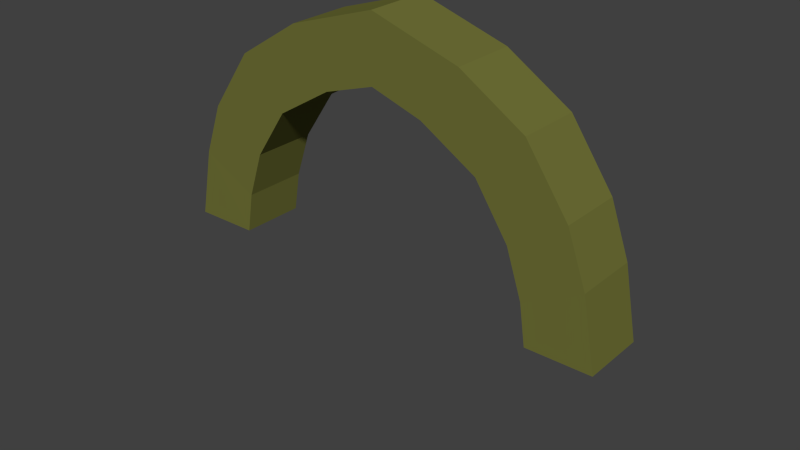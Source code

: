 # Source: Door.blend  (saved by Blender 2.63.0; exported with 4.5.12 LTS)
import bpy
from mathutils import Matrix  # noqa: F401  (used for matrix-valued properties, if any)

bpy.ops.wm.read_factory_settings(use_empty=True)
scene = bpy.context.scene
scene.name = 'Scene'

# ---- collections
col_collection_1 = bpy.data.collections.new('Collection 1'); scene.collection.children.link(col_collection_1)

# ---- materials (node trees are filled in below, after node groups)
mat_door = bpy.data.materials.new('Door')
mat_door.alpha_threshold = 0.0
mat_door.use_transparent_shadow = False
mat_door.diffuse_color = (0.02439, 0.009305, 0.0, 1.0)
mat_door.specular_color = (0.1256, 0.03518, 0.01262)
mat_door.roughness = 0.5
mat_door.line_color = (0.0, 0.0, 0.0, 1.0)
mat_wall = bpy.data.materials.new('Wall')
mat_wall.alpha_threshold = 0.0
mat_wall.use_transparent_shadow = False
mat_wall.diffuse_color = (0.162, 0.1665, 0.0384, 1.0)
mat_wall.specular_color = (0.7605, 1.0, 0.2391)
mat_wall.roughness = 0.5
mat_wall.line_color = (0.0, 0.0, 0.0, 1.0)

# ---- material node trees

# ---- world
world_world = bpy.data.worlds.new('World'); scene.world = world_world
world_world.color = (0.05088, 0.05088, 0.05088)
world_world.use_sun_shadow = False
world_world.sun_shadow_jitter_overblur = 0.0
world_world.cycles.sampling_method = 'MANUAL'
world_world.cycles.sample_map_resolution = 256

# ---- meshes
me_door_right = bpy.data.meshes.new('Door_Right')
me_door_right.from_pydata([(0.5, 0.1, 0.5), (0.5, 0.1, 2.98e-08), (0.4808, 0.1015, 0.6245), (0.4332, 0.1015, 0.7674), (0.3312, 0.1015, 0.9209), (0.1593, 0.1015, 1.025), (0.0, 0.1019, 1.076), (0.0, 0.1, 2.98e-08), (0.5, 0.125, 0.5), (0.5, 0.125, 2.98e-08), (0.4808, 0.1265, 0.6245), (0.4332, 0.1265, 0.7674), (0.3312, 0.1265, 0.9209), (0.1593, 0.1265, 1.025), (0.0, 0.1269, 1.076), (0.0, 0.125, 2.98e-08)], [], [(6, 7, 5), (5, 7, 4), (4, 7, 3), (3, 7, 2), (2, 7, 0), (0, 7, 1), (14, 13, 15), (13, 12, 15), (12, 11, 15), (11, 10, 15), (10, 8, 15), (8, 9, 15), (12, 4, 3, 11), (7, 15, 9, 1), (11, 3, 2, 10), (14, 6, 5, 13), (10, 2, 0, 8), (6, 14, 15, 7), (13, 5, 4, 12), (8, 0, 1, 9)])
me_door_right.polygons.foreach_set('material_index', [1, 1, 1, 1, 1, 1, 1, 1, 1, 1, 1, 1, 1, 1, 1, 1, 1, 1, 1, 1])
_uv = me_door_right.uv_layers.new(name='UVMap')
_uv.uv.foreach_set('vector', [0.4951, 0.9968, 0.4951, 0.00373, 0.6432, 0.9673, 0.6432, 0.9673, 0.4951, 0.00373, 0.7878, 0.8639, 0.7878, 0.8639, 0.4951, 0.00373, 0.872, 0.7185, 0.872, 0.7185, 0.4951, 0.00373, 0.8875, 0.5644, 0.8875, 0.5644, 0.4951, 0.00373, 0.8886, 0.4382, 0.8886, 0.4382, 0.4951, 0.00373, 0.8886, 0.00373, 0.4951, 0.9968, 0.6432, 0.9673, 0.4951, 0.00373, 0.6432, 0.9673, 0.7878, 0.8639, 0.4951, 0.00373, 0.7878, 0.8639, 0.872, 0.7185, 0.4951, 0.00373, 0.872, 0.7185, 0.8875, 0.5644, 0.4951, 0.00373, 0.8875, 0.5644, 0.8886, 0.4382, 0.4951, 0.00373, 0.8886, 0.4382, 0.8886, 0.00373, 0.4951, 0.00373, 0.7878, 0.8639, 0.7878, 0.8639, 0.872, 0.7185, 0.872, 0.7185, 0.4951, 0.00373, 0.4951, 0.00373, 0.8886, 0.00373, 0.8886, 0.00373, 0.872, 0.7185, 0.872, 0.7185, 0.8875, 0.5644, 0.8875, 0.5644, 0.4951, 0.9968, 0.4951, 0.9968, 0.6432, 0.9673, 0.6432, 0.9673, 0.8875, 0.5644, 0.8875, 0.5644, 0.8886, 0.4382, 0.8886, 0.4382, 0.4951, 0.9968, 0.4951, 0.9968, 0.4951, 0.00373, 0.4951, 0.00373, 0.6432, 0.9673, 0.6432, 0.9673, 0.7878, 0.8639, 0.7878, 0.8639, 0.8886, 0.4382, 0.8886, 0.4382, 0.8886, 0.00373, 0.8886, 0.00373])
me_door_right.materials.append(None)
me_door_right.materials.append(mat_door)
me_door_right.use_remesh_preserve_volume = False
me_door_right.use_remesh_preserve_attributes = False
me_door_right.use_mirror_vertex_groups = False
me_door_right.update()
me_door_left = bpy.data.meshes.new('Door_Left')
me_door_left.from_pydata([(0.0, 0.1019, 1.076), (-0.5, 0.1, 0.5), (-0.5, 0.1, 2.98e-08), (-0.4808, 0.1015, 0.6245), (-0.4332, 0.1015, 0.7674), (-0.3312, 0.1015, 0.9209), (-0.1593, 0.1015, 1.025), (0.0, 0.1, 2.98e-08), (0.0, 0.1269, 1.076), (-0.5, 0.125, 0.5), (-0.5, 0.125, 2.98e-08), (-0.4808, 0.1265, 0.6245), (-0.4332, 0.1265, 0.7674), (-0.3312, 0.1265, 0.9209), (-0.1593, 0.1265, 1.025), (0.0, 0.125, 2.98e-08)], [], [(7, 1, 2), (7, 3, 1), (7, 4, 3), (7, 5, 4), (7, 6, 5), (6, 7, 0), (15, 10, 9), (15, 9, 11), (15, 11, 12), (15, 12, 13), (15, 13, 14), (14, 8, 15), (6, 14, 13, 5), (1, 9, 10, 2), (5, 13, 12, 4), (15, 7, 2, 10), (4, 12, 11, 3), (8, 0, 7, 15), (14, 6, 0, 8), (3, 11, 9, 1)])
me_door_left.polygons.foreach_set('material_index', [1, 1, 1, 1, 1, 1, 1, 1, 1, 1, 1, 1, 1, 1, 1, 1, 1, 1, 1, 1])
_uv = me_door_left.uv_layers.new(name='UVMap')
_uv.uv.foreach_set('vector', [0.4946, 0.003869, 0.111, 0.4296, 0.111, 0.003869, 0.4946, 0.003869, 0.1117, 0.5376, 0.111, 0.4296, 0.4946, 0.003869, 0.1223, 0.6992, 0.1117, 0.5376, 0.4946, 0.003869, 0.2025, 0.8599, 0.1223, 0.6992, 0.4946, 0.003869, 0.3368, 0.9605, 0.2025, 0.8599, 0.3368, 0.9605, 0.4946, 0.003869, 0.4931, 0.996, 0.4946, 0.003869, 0.111, 0.003869, 0.111, 0.4296, 0.4946, 0.003869, 0.111, 0.4296, 0.1117, 0.5376, 0.4946, 0.003869, 0.1117, 0.5376, 0.1223, 0.6992, 0.4946, 0.003869, 0.1223, 0.6992, 0.2025, 0.8599, 0.4946, 0.003869, 0.2025, 0.8599, 0.3368, 0.9605, 0.3368, 0.9605, 0.4931, 0.996, 0.4946, 0.003869, 0.3368, 0.9605, 0.3368, 0.9605, 0.2025, 0.8599, 0.2025, 0.8599, 0.111, 0.4296, 0.111, 0.4296, 0.111, 0.003869, 0.111, 0.003869, 0.2025, 0.8599, 0.2025, 0.8599, 0.1223, 0.6992, 0.1223, 0.6992, 0.4946, 0.003869, 0.4946, 0.003869, 0.111, 0.003869, 0.111, 0.003869, 0.1223, 0.6992, 0.1223, 0.6992, 0.1117, 0.5376, 0.1117, 0.5376, 0.4931, 0.996, 0.4931, 0.996, 0.4946, 0.003869, 0.4946, 0.003869, 0.3368, 0.9605, 0.3368, 0.9605, 0.4931, 0.996, 0.4931, 0.996, 0.1117, 0.5376, 0.1117, 0.5376, 0.111, 0.4296, 0.111, 0.4296])
me_door_left.materials.append(None)
me_door_left.materials.append(mat_door)
me_door_left.use_remesh_preserve_volume = False
me_door_left.use_remesh_preserve_attributes = False
me_door_left.use_mirror_vertex_groups = False
me_door_left.update()
me_door_arc = bpy.data.meshes.new('Door_Arc')
me_door_arc.from_pydata([(0.5, -0.1, 0.5), (0.5, 0.1, 0.5), (0.7, 0.1, 0.5), (0.7, -0.1, 0.5), (0.4808, -0.09855, 0.6245), (0.4808, 0.1015, 0.6245), (0.6588, 0.1015, 0.7157), (0.6588, -0.09855, 0.7157), (0.4332, -0.09855, 0.7674), (0.4332, 0.1015, 0.7674), (0.6005, 0.1015, 0.877), (0.6005, -0.09855, 0.877), (0.3312, -0.09855, 0.9209), (0.3312, 0.1015, 0.9209), (0.4699, 0.1015, 1.065), (0.4699, -0.09855, 1.065), (0.1593, -0.09853, 1.025), (0.159, 0.1015, 1.025), (0.2726, 0.1014, 1.19), (0.2729, -0.09856, 1.189), (0.0, -0.09806, 1.076), (0.0, 0.1019, 1.076), (0.0, 0.1019, 1.276), (-0.5, -0.1, 0.5), (-0.5, 0.1, 0.5), (-0.7, 0.1, 0.5), (-0.7, -0.1, 0.5), (-0.4808, -0.09855, 0.6245), (-0.4808, 0.1015, 0.6245), (-0.6588, 0.1015, 0.7157), (-0.6588, -0.09855, 0.7157), (-0.4332, -0.09855, 0.7674), (-0.4332, 0.1015, 0.7674), (-0.6005, 0.1015, 0.877), (-0.6005, -0.09855, 0.877), (-0.3312, -0.09855, 0.9209), (-0.3312, 0.1015, 0.9209), (-0.4699, 0.1015, 1.065), (-0.4699, -0.09855, 1.065), (-0.1593, -0.09853, 1.025), (-0.159, 0.1015, 1.025), (-0.2726, 0.1014, 1.19), (-0.2729, -0.09856, 1.189), (0.0003458, -0.09809, 1.276)], [], [(6, 7, 3, 2), (4, 7, 11, 8), (0, 3, 7, 4), (5, 6, 2, 1), (1, 0, 4, 5), (8, 11, 15, 12), (5, 4, 8, 9), (9, 10, 6, 5), (10, 11, 7, 6), (18, 19, 15, 14), (9, 8, 12, 13), (13, 14, 10, 9), (14, 15, 11, 10), (21, 22, 18, 17), (12, 15, 19, 16), (13, 12, 16, 17), (17, 18, 14, 13), (43, 22, 21, 20), (22, 43, 19, 18), (16, 19, 43, 20), (17, 16, 20, 21), (29, 25, 26, 30), (27, 31, 34, 30), (23, 27, 30, 26), (28, 24, 25, 29), (24, 28, 27, 23), (31, 35, 38, 34), (28, 32, 31, 27), (32, 28, 29, 33), (33, 29, 30, 34), (41, 37, 38, 42), (32, 36, 35, 31), (36, 32, 33, 37), (37, 33, 34, 38), (35, 39, 42, 38), (36, 40, 39, 35), (40, 36, 37, 41), (21, 40, 41, 22), (39, 20, 43, 42), (40, 21, 20, 39), (22, 41, 42, 43)])
_uv = me_door_arc.uv_layers.new(name='UVMap')
_uv.uv.foreach_set('vector', [0.7922, 0.6198, 0.7946, 0.3827, 0.9953, 0.3799, 0.9928, 0.617, 0.83, 0.1634, 0.9543, 0.278, 0.9139, 0.4825, 0.7971, 0.3444, 0.8431, 0.005674, 0.9825, 0.004876, 0.9543, 0.278, 0.83, 0.1634, 0.8283, 0.8389, 0.9502, 0.7219, 0.9783, 0.9991, 0.8414, 0.999, 0.8303, 0.3979, 0.831, 0.5533, 0.7049, 0.5525, 0.7041, 0.3972, 0.7971, 0.3444, 0.9139, 0.4825, 0.8234, 0.721, 0.7264, 0.5391, 0.7041, 0.3972, 0.7049, 0.5525, 0.5465, 0.553, 0.5458, 0.3976, 0.7958, 0.6553, 0.9103, 0.5146, 0.9502, 0.7219, 0.8283, 0.8389, 0.6284, 0.6207, 0.6309, 0.3836, 0.7946, 0.3827, 0.7922, 0.6198, 0.2046, 0.6231, 0.2074, 0.386, 0.409, 0.3849, 0.4066, 0.622, 0.5458, 0.3976, 0.5465, 0.553, 0.3494, 0.5536, 0.3487, 0.3982, 0.7261, 0.458, 0.8211, 0.2729, 0.9103, 0.5146, 0.7958, 0.6553, 0.4066, 0.622, 0.409, 0.3849, 0.6309, 0.3836, 0.6284, 0.6207, 0.4995, 0.2585, 0.4995, 0.001485, 0.6861, 0.1125, 0.6083, 0.324, 0.7264, 0.5391, 0.8234, 0.721, 0.6863, 0.8793, 0.6067, 0.6714, 0.3487, 0.3982, 0.3494, 0.5536, 0.1612, 0.5541, 0.1601, 0.3988, 0.6083, 0.324, 0.6861, 0.1125, 0.8211, 0.2729, 0.7261, 0.458, 0.8968, 0.9929, 0.7947, 0.9933, 0.7945, 0.9047, 0.8965, 0.9044, -0.002559, 0.6248, 8.196e-05, 0.3877, 0.2074, 0.386, 0.2046, 0.6231, 0.6067, 0.6714, 0.6863, 0.8793, 0.4965, 0.9898, 0.4958, 0.7366, 0.1601, 0.3988, 0.1612, 0.5541, 0.02898, 0.5542, 0.02824, 0.3988, 0.9926, 0.39, 0.6967, 0.3889, 0.6991, 0.5974, 0.995, 0.5985, 0.1596, 0.1672, 0.1932, 0.3479, 0.07679, 0.4873, 0.03575, 0.2833, 0.146, 0.009661, 0.1596, 0.1672, 0.03575, 0.2833, 0.006579, 0.01046, 0.1703, 0.8383, 0.1571, 0.9983, 0.02021, 0.9981, 0.04846, 0.721, 0.3309, 0.7085, 0.3322, 0.8776, 0.1177, 0.8767, 0.1165, 0.7076, 0.1932, 0.3479, 0.2645, 0.5417, 0.1682, 0.7247, 0.07679, 0.4873, 0.7259, 0.351, 0.5961, 0.3508, 0.5968, 0.1954, 0.7265, 0.1956, 0.2029, 0.6547, 0.1703, 0.8383, 0.04846, 0.721, 0.08846, 0.5137, 0.701, 0.3832, 0.8193, 0.3825, 0.8154, 0.6305, 0.6971, 0.6311, 0.2812, 0.3856, 0.5077, 0.3843, 0.5038, 0.6322, 0.2776, 0.6336, 0.5961, 0.3508, 0.4122, 0.3505, 0.4128, 0.1951, 0.5968, 0.1954, 0.2727, 0.4575, 0.2029, 0.6547, 0.08846, 0.5137, 0.1779, 0.2722, 0.5077, 0.3843, 0.701, 0.3832, 0.6971, 0.6311, 0.5038, 0.6322, 0.2645, 0.5417, 0.3847, 0.6727, 0.3058, 0.8815, 0.1682, 0.7247, 0.4122, 0.3505, 0.1969, 0.3501, 0.1979, 0.1947, 0.4128, 0.1951, 0.3906, 0.3237, 0.2727, 0.4575, 0.1779, 0.2722, 0.3129, 0.1121, 0.4995, 0.2585, 0.3906, 0.3237, 0.3129, 0.1121, 0.4995, 0.001485, 0.3847, 0.6727, 0.4958, 0.7366, 0.4965, 0.9898, 0.3058, 0.8815, 0.1969, 0.3501, 0.02594, 0.3502, 0.02663, 0.1948, 0.1979, 0.1947, 0.003768, 0.3867, 0.2812, 0.3856, 0.2776, 0.6336, -0.0004691, 0.6347])
me_door_arc.materials.append(mat_wall)
me_door_arc.materials.append(None)
me_door_arc.use_remesh_preserve_volume = False
me_door_arc.use_remesh_preserve_attributes = False
me_door_arc.use_mirror_x = True
me_door_arc.use_mirror_topology = True
me_door_arc.update()
arm_door_right_armature = bpy.data.armatures.new('Door_Right_Armature')  # bones are not reproduced
arm_door_left_armature = bpy.data.armatures.new('Door_Left_Armature')  # bones are not reproduced

# ---- objects
ob_door_right_armature = bpy.data.objects.new('Door_Right_Armature', arm_door_right_armature)
ob_door_right = bpy.data.objects.new('Door_Right', me_door_right)
ob_door_left_armature = bpy.data.objects.new('Door_Left_Armature', arm_door_left_armature)
ob_door_left = bpy.data.objects.new('Door_Left', me_door_left)
ob_door_arc = bpy.data.objects.new('Door_Arc', me_door_arc)

# ---- transforms, parenting, visibility, modifiers, constraints
ob_door_right_armature.location = (0.0, 0.0, 0.0)
ob_door_right_armature.lineart.crease_threshold = 0.0
ob_door_right.parent = ob_door_right_armature
ob_door_right.location = (0.0, 0.0, 0.0)
ob_door_right.show_instancer_for_render = False
ob_door_right.instance_type = 'VERTS'
ob_door_right.lineart.crease_threshold = 0.0
_vg = ob_door_right.vertex_groups.new(name='Door_Right_Bone')
for _i, _w in zip([0, 1, 2, 3, 4, 5, 6, 7, 8, 9, 10, 11, 12, 13, 14, 15], [1.0, 1.0, 1.0, 1.0, 1.0, 1.0, 1.0, 1.0, 1.0, 1.0, 1.0, 1.0, 1.0, 1.0, 1.0, 1.0]): _vg.add([_i], _w, 'REPLACE')
_m = ob_door_right.modifiers.new('Armature', 'ARMATURE')
_m.object = ob_door_right_armature
_m.use_bone_envelopes = True
ob_door_left_armature.location = (0.0, 0.0, 0.0)
ob_door_left_armature.lineart.crease_threshold = 0.0
ob_door_left.parent = ob_door_left_armature
ob_door_left.location = (0.0, 0.0, 0.0)
ob_door_left.show_instancer_for_render = False
ob_door_left.instance_type = 'VERTS'
ob_door_left.lineart.crease_threshold = 0.0
_vg = ob_door_left.vertex_groups.new(name='Door_Left_Bone')
for _i, _w in zip([0, 1, 2, 3, 4, 5, 6, 7, 8, 9, 10, 11, 12, 13, 14, 15], [1.0, 1.0, 1.0, 1.0, 1.0, 1.0, 1.0, 1.0, 1.0, 1.0, 1.0, 1.0, 1.0, 1.0, 1.0, 1.0]): _vg.add([_i], _w, 'REPLACE')
_m = ob_door_left.modifiers.new('Armature', 'ARMATURE')
_m.object = ob_door_left_armature
_m.use_bone_envelopes = True
ob_door_arc.location = (0.0, 0.0, 0.0)
ob_door_arc.lineart.crease_threshold = 0.0
ob_door_arc.use_mesh_mirror_x = True

# ---- collection membership
col_collection_1.objects.link(ob_door_right_armature)
col_collection_1.objects.link(ob_door_right)
col_collection_1.objects.link(ob_door_left_armature)
col_collection_1.objects.link(ob_door_left)
col_collection_1.objects.link(ob_door_arc)

# ---- scene / render settings (as saved in the file)
scene.frame_start = 1; scene.frame_end = 250; scene.frame_set(140)
scene.render.engine = 'BLENDER_EEVEE_NEXT'
scene.render.image_settings.color_mode = 'RGB'
scene.render.image_settings.compression = 90
scene.render.resolution_percentage = 50
scene.render.dither_intensity = 0.0
scene.render.bake_margin = 2
scene.render.bake_bias = 0.0
scene.cycles.use_denoising = False
scene.cycles.samples = 10
scene.cycles.sampling_pattern = 'TABULATED_SOBOL'
scene.cycles.light_sampling_threshold = 0.0
scene.cycles.use_adaptive_sampling = False
scene.cycles.use_light_tree = False
scene.cycles.blur_glossy = 0.0
scene.cycles.volume_bounces = 1
scene.cycles.pixel_filter_type = 'GAUSSIAN'
scene.cycles.sample_clamp_indirect = 0.0
scene.view_settings.view_transform = 'Standard'
bpy.context.view_layer.update()

# ---- added for rendering (the .blend has no active camera and no usable light): camera, sun
cam_auto = bpy.data.cameras.new('AutoCamera')
cam_auto.lens = 50.0
cam_auto.sensor_width = 36.0
cam_auto.clip_end = 1000.0
ob_auto_camera = bpy.data.objects.new('AutoCamera', cam_auto)
scene.collection.objects.link(ob_auto_camera)
ob_auto_camera.location = (1.76508, -2.10462, 2.05001)
ob_auto_camera.rotation_euler = (1.09748, -7.21219e-08, 0.694738)
scene.camera = ob_auto_camera
light_auto_sun = bpy.data.lights.new('AutoSun', 'SUN')
light_auto_sun.energy = 3.0
light_auto_sun.angle = 0.0523599
ob_auto_sun = bpy.data.objects.new('AutoSun', light_auto_sun)
scene.collection.objects.link(ob_auto_sun)
ob_auto_sun.rotation_euler = (0.872665, 0.174533, 0.523599)
bpy.context.view_layer.update()

